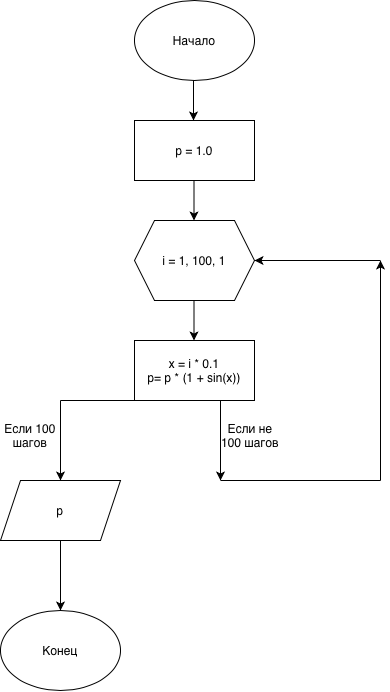

The diagram above was exported from draw.io. Its source (the exported page's mxGraphModel, read from the mxfile embedded in the PNG):
<mxGraphModel dx="1414" dy="860" grid="1" gridSize="10" guides="1" tooltips="1" connect="1" arrows="1" fold="1" page="1" pageScale="1" pageWidth="827" pageHeight="1169" math="0" shadow="0">
  <root>
    <mxCell id="0" />
    <mxCell id="1" parent="0" />
    <mxCell id="ubr2cogcaFx2tCrE9Q1U-1" parent="1" style="ellipse;whiteSpace=wrap;html=1;shapeInside=1;" value="Начало" vertex="1">
      <mxGeometry height="80" width="120" x="354" as="geometry" />
    </mxCell>
    <mxCell id="ubr2cogcaFx2tCrE9Q1U-2" edge="1" parent="1" style="endArrow=classic;html=1;rounded=0;" value="">
      <mxGeometry height="50" relative="1" width="50" as="geometry">
        <mxPoint x="413" y="80" as="sourcePoint" />
        <mxPoint x="413" y="120" as="targetPoint" />
      </mxGeometry>
    </mxCell>
    <mxCell id="ubr2cogcaFx2tCrE9Q1U-3" parent="1" style="rounded=0;whiteSpace=wrap;html=1;" value="p = 1.0" vertex="1">
      <mxGeometry height="60" width="120" x="354" y="120" as="geometry" />
    </mxCell>
    <mxCell id="ubr2cogcaFx2tCrE9Q1U-4" edge="1" parent="1" style="endArrow=classic;html=1;rounded=0;" value="">
      <mxGeometry height="50" relative="1" width="50" as="geometry">
        <mxPoint x="413.5" y="180" as="sourcePoint" />
        <mxPoint x="413.5" y="220" as="targetPoint" />
      </mxGeometry>
    </mxCell>
    <mxCell id="ubr2cogcaFx2tCrE9Q1U-5" parent="1" style="shape=hexagon;perimeter=hexagonPerimeter2;whiteSpace=wrap;html=1;shapeInside=1;fixedSize=1;" value="i = 1, 100, 1" vertex="1">
      <mxGeometry height="80" width="120" x="354" y="220" as="geometry" />
    </mxCell>
    <mxCell id="ubr2cogcaFx2tCrE9Q1U-6" edge="1" parent="1" style="endArrow=classic;html=1;rounded=0;" value="">
      <mxGeometry height="50" relative="1" width="50" as="geometry">
        <mxPoint x="413.5" y="300" as="sourcePoint" />
        <mxPoint x="413.5" y="340" as="targetPoint" />
      </mxGeometry>
    </mxCell>
    <mxCell id="ubr2cogcaFx2tCrE9Q1U-7" parent="1" style="rounded=0;whiteSpace=wrap;html=1;" value="x = i * 0.1&lt;div&gt;p= p * (1 + sin(x))&lt;/div&gt;" vertex="1">
      <mxGeometry height="60" width="120" x="354" y="340" as="geometry" />
    </mxCell>
    <mxCell id="ubr2cogcaFx2tCrE9Q1U-8" edge="1" parent="1" style="endArrow=classic;html=1;rounded=0;" value="">
      <mxGeometry height="50" relative="1" width="50" as="geometry">
        <mxPoint x="280" y="400" as="sourcePoint" />
        <mxPoint x="280" y="480" as="targetPoint" />
      </mxGeometry>
    </mxCell>
    <mxCell id="ubr2cogcaFx2tCrE9Q1U-9" edge="1" parent="1" style="endArrow=classic;html=1;rounded=0;" value="">
      <mxGeometry height="50" relative="1" width="50" as="geometry">
        <mxPoint x="440" y="400" as="sourcePoint" />
        <mxPoint x="440" y="480" as="targetPoint" />
      </mxGeometry>
    </mxCell>
    <mxCell id="ubr2cogcaFx2tCrE9Q1U-10" edge="1" parent="1" style="endArrow=classic;html=1;rounded=0;" value="">
      <mxGeometry height="50" relative="1" width="50" as="geometry">
        <mxPoint x="600" y="260" as="sourcePoint" />
        <mxPoint x="474" y="260" as="targetPoint" />
      </mxGeometry>
    </mxCell>
    <mxCell id="ubr2cogcaFx2tCrE9Q1U-11" edge="1" parent="1" style="endArrow=none;html=1;rounded=0;" value="">
      <mxGeometry height="50" relative="1" width="50" as="geometry">
        <mxPoint x="600" y="480" as="sourcePoint" />
        <mxPoint x="440" y="480" as="targetPoint" />
      </mxGeometry>
    </mxCell>
    <mxCell id="ubr2cogcaFx2tCrE9Q1U-12" edge="1" parent="1" style="endArrow=classic;html=1;rounded=0;" value="">
      <mxGeometry height="50" relative="1" width="50" as="geometry">
        <mxPoint x="600" y="480" as="sourcePoint" />
        <mxPoint x="600" y="260" as="targetPoint" />
      </mxGeometry>
    </mxCell>
    <mxCell id="ubr2cogcaFx2tCrE9Q1U-13" edge="1" parent="1" style="endArrow=none;html=1;rounded=0;" value="">
      <mxGeometry height="50" relative="1" width="50" as="geometry">
        <mxPoint x="280" y="400" as="sourcePoint" />
        <mxPoint x="360" y="400" as="targetPoint" />
      </mxGeometry>
    </mxCell>
    <mxCell id="ubr2cogcaFx2tCrE9Q1U-14" parent="1" style="text;html=1;whiteSpace=wrap;strokeColor=none;fillColor=none;align=center;verticalAlign=middle;rounded=0;" value="Если не 100 шагов" vertex="1">
      <mxGeometry height="30" width="60" x="440" y="420" as="geometry" />
    </mxCell>
    <mxCell id="ubr2cogcaFx2tCrE9Q1U-15" parent="1" style="text;html=1;whiteSpace=wrap;strokeColor=none;fillColor=none;align=center;verticalAlign=middle;rounded=0;" value="Если 100 шагов" vertex="1">
      <mxGeometry height="30" width="60" x="220" y="420" as="geometry" />
    </mxCell>
    <mxCell id="ubr2cogcaFx2tCrE9Q1U-16" parent="1" style="shape=parallelogram;perimeter=parallelogramPerimeter;whiteSpace=wrap;html=1;shapeInside=1;fixedSize=1;" value="p" vertex="1">
      <mxGeometry height="60" width="120" x="220" y="480" as="geometry" />
    </mxCell>
    <mxCell id="ubr2cogcaFx2tCrE9Q1U-17" edge="1" parent="1" style="endArrow=classic;html=1;rounded=0;" value="">
      <mxGeometry height="50" relative="1" width="50" as="geometry">
        <mxPoint x="280" y="540" as="sourcePoint" />
        <mxPoint x="280" y="610" as="targetPoint" />
      </mxGeometry>
    </mxCell>
    <mxCell id="ubr2cogcaFx2tCrE9Q1U-18" parent="1" style="ellipse;whiteSpace=wrap;html=1;shapeInside=1;" value="Конец" vertex="1">
      <mxGeometry height="80" width="120" x="220" y="610" as="geometry" />
    </mxCell>
  </root>
</mxGraphModel>